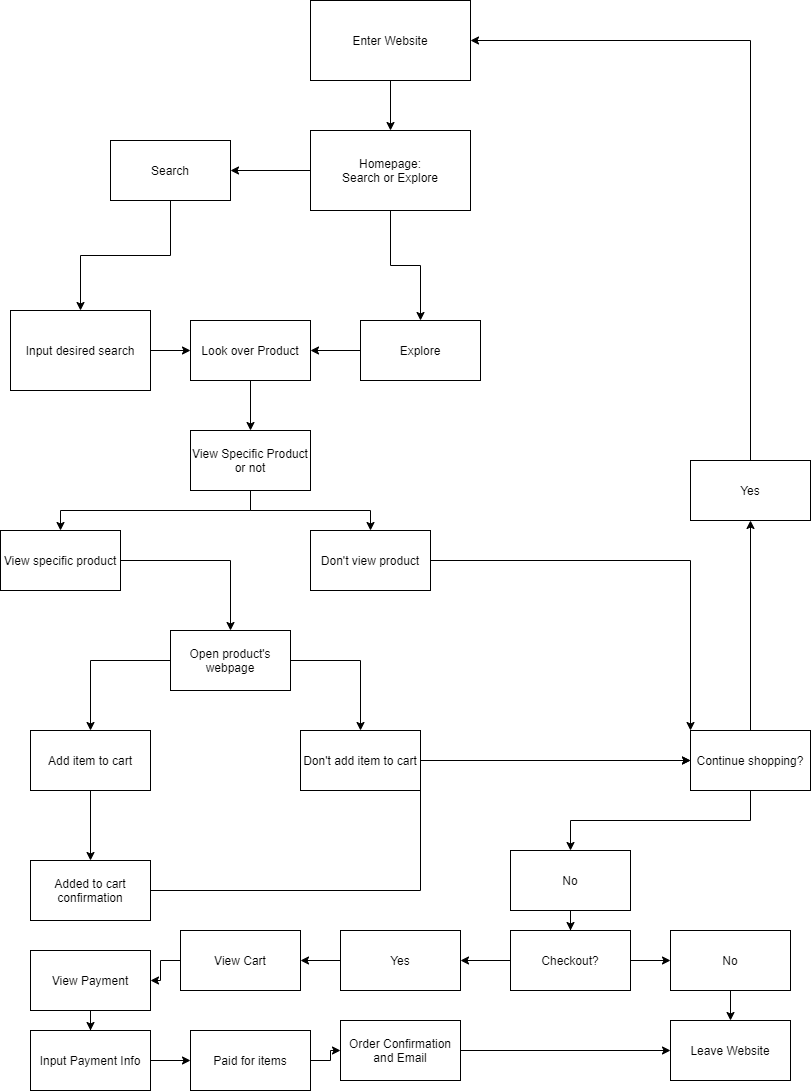

The diagram above was exported from draw.io. Its source (the exported page's mxGraphModel, read from the mxfile embedded in the PNG):
<mxGraphModel dx="696" dy="615" grid="1" gridSize="10" guides="1" tooltips="1" connect="1" arrows="1" fold="1" page="1" pageScale="1" pageWidth="850" pageHeight="1100" math="0" shadow="0">
  <root>
    <mxCell id="0" />
    <mxCell id="1" parent="0" />
    <mxCell id="7" style="edgeStyle=orthogonalEdgeStyle;rounded=0;orthogonalLoop=1;jettySize=auto;html=1;exitX=0.5;exitY=1;exitDx=0;exitDy=0;" edge="1" parent="1" source="5" target="6">
      <mxGeometry relative="1" as="geometry" />
    </mxCell>
    <mxCell id="5" value="Enter Website" style="rounded=0;whiteSpace=wrap;html=1;" vertex="1" parent="1">
      <mxGeometry x="340" y="10" width="160" height="80" as="geometry" />
    </mxCell>
    <mxCell id="12" style="edgeStyle=orthogonalEdgeStyle;rounded=0;orthogonalLoop=1;jettySize=auto;html=1;" edge="1" parent="1" source="6" target="11">
      <mxGeometry relative="1" as="geometry" />
    </mxCell>
    <mxCell id="15" style="edgeStyle=orthogonalEdgeStyle;rounded=0;orthogonalLoop=1;jettySize=auto;html=1;" edge="1" parent="1" source="6" target="14">
      <mxGeometry relative="1" as="geometry" />
    </mxCell>
    <mxCell id="6" value="Homepage:&lt;br&gt;Search or Explore" style="rounded=0;whiteSpace=wrap;html=1;" vertex="1" parent="1">
      <mxGeometry x="340" y="140" width="160" height="80" as="geometry" />
    </mxCell>
    <mxCell id="18" style="edgeStyle=orthogonalEdgeStyle;rounded=0;orthogonalLoop=1;jettySize=auto;html=1;" edge="1" parent="1" source="8" target="17">
      <mxGeometry relative="1" as="geometry" />
    </mxCell>
    <mxCell id="8" value="Input desired search" style="rounded=0;whiteSpace=wrap;html=1;" vertex="1" parent="1">
      <mxGeometry x="40" y="320" width="140" height="80" as="geometry" />
    </mxCell>
    <mxCell id="13" style="edgeStyle=orthogonalEdgeStyle;rounded=0;orthogonalLoop=1;jettySize=auto;html=1;" edge="1" parent="1" source="11" target="8">
      <mxGeometry relative="1" as="geometry" />
    </mxCell>
    <mxCell id="11" value="Search" style="rounded=0;whiteSpace=wrap;html=1;" vertex="1" parent="1">
      <mxGeometry x="140" y="150" width="120" height="60" as="geometry" />
    </mxCell>
    <mxCell id="19" style="edgeStyle=orthogonalEdgeStyle;rounded=0;orthogonalLoop=1;jettySize=auto;html=1;entryX=1;entryY=0.5;entryDx=0;entryDy=0;" edge="1" parent="1" source="14" target="17">
      <mxGeometry relative="1" as="geometry" />
    </mxCell>
    <mxCell id="14" value="Explore" style="whiteSpace=wrap;html=1;" vertex="1" parent="1">
      <mxGeometry x="390" y="330" width="120" height="60" as="geometry" />
    </mxCell>
    <mxCell id="26" style="edgeStyle=orthogonalEdgeStyle;rounded=0;orthogonalLoop=1;jettySize=auto;html=1;entryX=0.5;entryY=0;entryDx=0;entryDy=0;" edge="1" parent="1" source="17" target="25">
      <mxGeometry relative="1" as="geometry" />
    </mxCell>
    <mxCell id="17" value="Look over Product&lt;br&gt;" style="whiteSpace=wrap;html=1;" vertex="1" parent="1">
      <mxGeometry x="220" y="330" width="120" height="60" as="geometry" />
    </mxCell>
    <mxCell id="33" style="edgeStyle=orthogonalEdgeStyle;rounded=0;orthogonalLoop=1;jettySize=auto;html=1;entryX=0.5;entryY=0;entryDx=0;entryDy=0;" edge="1" parent="1" source="20" target="31">
      <mxGeometry relative="1" as="geometry" />
    </mxCell>
    <mxCell id="20" value="View specific product" style="whiteSpace=wrap;html=1;" vertex="1" parent="1">
      <mxGeometry x="30" y="540" width="120" height="60" as="geometry" />
    </mxCell>
    <mxCell id="30" style="edgeStyle=orthogonalEdgeStyle;rounded=0;orthogonalLoop=1;jettySize=auto;html=1;entryX=0;entryY=0;entryDx=0;entryDy=0;" edge="1" parent="1" source="24" target="29">
      <mxGeometry relative="1" as="geometry" />
    </mxCell>
    <mxCell id="24" value="Don't view product" style="whiteSpace=wrap;html=1;" vertex="1" parent="1">
      <mxGeometry x="340" y="540" width="120" height="60" as="geometry" />
    </mxCell>
    <mxCell id="27" style="edgeStyle=orthogonalEdgeStyle;rounded=0;orthogonalLoop=1;jettySize=auto;html=1;entryX=0.5;entryY=0;entryDx=0;entryDy=0;exitX=0.5;exitY=1;exitDx=0;exitDy=0;" edge="1" parent="1" source="25" target="20">
      <mxGeometry relative="1" as="geometry" />
    </mxCell>
    <mxCell id="28" style="edgeStyle=orthogonalEdgeStyle;rounded=0;orthogonalLoop=1;jettySize=auto;html=1;" edge="1" parent="1" source="25" target="24">
      <mxGeometry relative="1" as="geometry" />
    </mxCell>
    <mxCell id="25" value="View Specific Product or not" style="whiteSpace=wrap;html=1;" vertex="1" parent="1">
      <mxGeometry x="220" y="440" width="120" height="60" as="geometry" />
    </mxCell>
    <mxCell id="49" style="edgeStyle=orthogonalEdgeStyle;rounded=0;orthogonalLoop=1;jettySize=auto;html=1;entryX=0.5;entryY=1;entryDx=0;entryDy=0;" edge="1" parent="1" source="29" target="45">
      <mxGeometry relative="1" as="geometry" />
    </mxCell>
    <mxCell id="52" style="edgeStyle=orthogonalEdgeStyle;rounded=0;orthogonalLoop=1;jettySize=auto;html=1;entryX=0.5;entryY=0;entryDx=0;entryDy=0;" edge="1" parent="1" source="29" target="51">
      <mxGeometry relative="1" as="geometry">
        <Array as="points">
          <mxPoint x="780" y="830" />
          <mxPoint x="600" y="830" />
        </Array>
      </mxGeometry>
    </mxCell>
    <mxCell id="29" value="Continue shopping?" style="whiteSpace=wrap;html=1;" vertex="1" parent="1">
      <mxGeometry x="720" y="740" width="120" height="60" as="geometry" />
    </mxCell>
    <mxCell id="35" style="edgeStyle=orthogonalEdgeStyle;rounded=0;orthogonalLoop=1;jettySize=auto;html=1;entryX=0.5;entryY=0;entryDx=0;entryDy=0;" edge="1" parent="1" source="31" target="34">
      <mxGeometry relative="1" as="geometry" />
    </mxCell>
    <mxCell id="39" style="edgeStyle=orthogonalEdgeStyle;rounded=0;orthogonalLoop=1;jettySize=auto;html=1;" edge="1" parent="1" source="31" target="38">
      <mxGeometry relative="1" as="geometry" />
    </mxCell>
    <mxCell id="31" value="Open product's webpage" style="whiteSpace=wrap;html=1;" vertex="1" parent="1">
      <mxGeometry x="200" y="640" width="120" height="60" as="geometry" />
    </mxCell>
    <mxCell id="37" style="edgeStyle=orthogonalEdgeStyle;rounded=0;orthogonalLoop=1;jettySize=auto;html=1;" edge="1" parent="1" source="34" target="36">
      <mxGeometry relative="1" as="geometry" />
    </mxCell>
    <mxCell id="34" value="Add item to cart" style="whiteSpace=wrap;html=1;" vertex="1" parent="1">
      <mxGeometry x="60" y="740" width="120" height="60" as="geometry" />
    </mxCell>
    <mxCell id="42" style="edgeStyle=orthogonalEdgeStyle;rounded=0;orthogonalLoop=1;jettySize=auto;html=1;entryX=0;entryY=0.5;entryDx=0;entryDy=0;" edge="1" parent="1" source="36" target="29">
      <mxGeometry relative="1" as="geometry" />
    </mxCell>
    <mxCell id="36" value="Added to cart confirmation" style="whiteSpace=wrap;html=1;" vertex="1" parent="1">
      <mxGeometry x="60" y="870" width="120" height="60" as="geometry" />
    </mxCell>
    <mxCell id="40" style="edgeStyle=orthogonalEdgeStyle;rounded=0;orthogonalLoop=1;jettySize=auto;html=1;" edge="1" parent="1" source="38" target="29">
      <mxGeometry relative="1" as="geometry" />
    </mxCell>
    <mxCell id="38" value="Don't add item to cart" style="whiteSpace=wrap;html=1;" vertex="1" parent="1">
      <mxGeometry x="330" y="740" width="120" height="60" as="geometry" />
    </mxCell>
    <mxCell id="50" style="edgeStyle=orthogonalEdgeStyle;rounded=0;orthogonalLoop=1;jettySize=auto;html=1;entryX=1;entryY=0.5;entryDx=0;entryDy=0;" edge="1" parent="1" source="45" target="5">
      <mxGeometry relative="1" as="geometry">
        <Array as="points">
          <mxPoint x="780" y="50" />
        </Array>
      </mxGeometry>
    </mxCell>
    <mxCell id="45" value="Yes" style="rounded=0;whiteSpace=wrap;html=1;" vertex="1" parent="1">
      <mxGeometry x="720" y="470" width="120" height="60" as="geometry" />
    </mxCell>
    <mxCell id="54" style="edgeStyle=orthogonalEdgeStyle;rounded=0;orthogonalLoop=1;jettySize=auto;html=1;" edge="1" parent="1" source="51" target="53">
      <mxGeometry relative="1" as="geometry" />
    </mxCell>
    <mxCell id="51" value="No" style="whiteSpace=wrap;html=1;" vertex="1" parent="1">
      <mxGeometry x="540" y="860" width="120" height="60" as="geometry" />
    </mxCell>
    <mxCell id="56" style="edgeStyle=orthogonalEdgeStyle;rounded=0;orthogonalLoop=1;jettySize=auto;html=1;exitX=0;exitY=0.5;exitDx=0;exitDy=0;entryX=1;entryY=0.5;entryDx=0;entryDy=0;" edge="1" parent="1" source="53" target="55">
      <mxGeometry relative="1" as="geometry" />
    </mxCell>
    <mxCell id="58" style="edgeStyle=orthogonalEdgeStyle;rounded=0;orthogonalLoop=1;jettySize=auto;html=1;" edge="1" parent="1" source="53" target="57">
      <mxGeometry relative="1" as="geometry" />
    </mxCell>
    <mxCell id="53" value="Checkout?" style="whiteSpace=wrap;html=1;" vertex="1" parent="1">
      <mxGeometry x="540" y="940" width="120" height="60" as="geometry" />
    </mxCell>
    <mxCell id="62" style="edgeStyle=orthogonalEdgeStyle;rounded=0;orthogonalLoop=1;jettySize=auto;html=1;entryX=1;entryY=0.5;entryDx=0;entryDy=0;" edge="1" parent="1" source="55" target="61">
      <mxGeometry relative="1" as="geometry" />
    </mxCell>
    <mxCell id="55" value="Yes" style="whiteSpace=wrap;html=1;" vertex="1" parent="1">
      <mxGeometry x="370" y="940" width="120" height="60" as="geometry" />
    </mxCell>
    <mxCell id="60" style="edgeStyle=orthogonalEdgeStyle;rounded=0;orthogonalLoop=1;jettySize=auto;html=1;" edge="1" parent="1" source="57" target="59">
      <mxGeometry relative="1" as="geometry" />
    </mxCell>
    <mxCell id="57" value="No" style="whiteSpace=wrap;html=1;" vertex="1" parent="1">
      <mxGeometry x="700" y="940" width="120" height="60" as="geometry" />
    </mxCell>
    <mxCell id="59" value="Leave Website" style="whiteSpace=wrap;html=1;" vertex="1" parent="1">
      <mxGeometry x="700" y="1030" width="120" height="60" as="geometry" />
    </mxCell>
    <mxCell id="64" style="edgeStyle=orthogonalEdgeStyle;rounded=0;orthogonalLoop=1;jettySize=auto;html=1;" edge="1" parent="1" source="61" target="63">
      <mxGeometry relative="1" as="geometry" />
    </mxCell>
    <mxCell id="61" value="View Cart" style="whiteSpace=wrap;html=1;" vertex="1" parent="1">
      <mxGeometry x="210" y="940" width="120" height="60" as="geometry" />
    </mxCell>
    <mxCell id="66" style="edgeStyle=orthogonalEdgeStyle;rounded=0;orthogonalLoop=1;jettySize=auto;html=1;" edge="1" parent="1" source="63" target="65">
      <mxGeometry relative="1" as="geometry" />
    </mxCell>
    <mxCell id="63" value="View Payment" style="whiteSpace=wrap;html=1;" vertex="1" parent="1">
      <mxGeometry x="60" y="960" width="120" height="60" as="geometry" />
    </mxCell>
    <mxCell id="68" style="edgeStyle=orthogonalEdgeStyle;rounded=0;orthogonalLoop=1;jettySize=auto;html=1;" edge="1" parent="1" source="65" target="67">
      <mxGeometry relative="1" as="geometry" />
    </mxCell>
    <mxCell id="65" value="Input Payment Info" style="whiteSpace=wrap;html=1;" vertex="1" parent="1">
      <mxGeometry x="60" y="1040" width="120" height="60" as="geometry" />
    </mxCell>
    <mxCell id="70" style="edgeStyle=orthogonalEdgeStyle;rounded=0;orthogonalLoop=1;jettySize=auto;html=1;entryX=0;entryY=0.5;entryDx=0;entryDy=0;" edge="1" parent="1" source="67" target="69">
      <mxGeometry relative="1" as="geometry" />
    </mxCell>
    <mxCell id="67" value="Paid for items" style="whiteSpace=wrap;html=1;" vertex="1" parent="1">
      <mxGeometry x="220" y="1040" width="120" height="60" as="geometry" />
    </mxCell>
    <mxCell id="71" style="edgeStyle=orthogonalEdgeStyle;rounded=0;orthogonalLoop=1;jettySize=auto;html=1;" edge="1" parent="1" source="69" target="59">
      <mxGeometry relative="1" as="geometry" />
    </mxCell>
    <mxCell id="69" value="Order Confirmation and Email" style="whiteSpace=wrap;html=1;" vertex="1" parent="1">
      <mxGeometry x="370" y="1030" width="120" height="60" as="geometry" />
    </mxCell>
  </root>
</mxGraphModel>